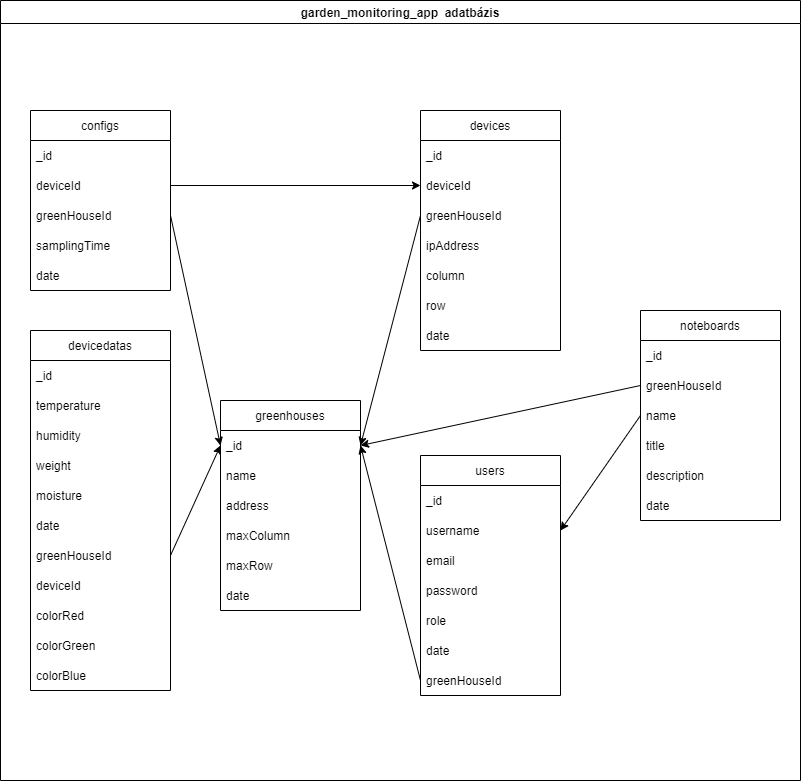

The diagram above was exported from draw.io. Its source (the exported page's mxGraphModel, read from the mxfile embedded in the PNG):
<mxGraphModel dx="1381" dy="787" grid="1" gridSize="10" guides="1" tooltips="1" connect="1" arrows="1" fold="1" page="1" pageScale="1" pageWidth="827" pageHeight="1169" background="none" math="0" shadow="0">
  <root>
    <mxCell id="0" />
    <mxCell id="1" parent="0" />
    <mxCell id="CtIYzXu0d7sWzjBFMPj8-1" value="garden_monitoring_app  adatbázis" style="swimlane;" vertex="1" parent="1">
      <mxGeometry x="10" y="130" width="800" height="780" as="geometry" />
    </mxCell>
    <mxCell id="CtIYzXu0d7sWzjBFMPj8-2" value="configs" style="swimlane;fontStyle=0;childLayout=stackLayout;horizontal=1;startSize=30;horizontalStack=0;resizeParent=1;resizeParentMax=0;resizeLast=0;collapsible=1;marginBottom=0;" vertex="1" parent="CtIYzXu0d7sWzjBFMPj8-1">
      <mxGeometry x="30" y="110" width="140" height="180" as="geometry" />
    </mxCell>
    <mxCell id="CtIYzXu0d7sWzjBFMPj8-3" value="_id" style="text;strokeColor=none;fillColor=none;align=left;verticalAlign=middle;spacingLeft=4;spacingRight=4;overflow=hidden;points=[[0,0.5],[1,0.5]];portConstraint=eastwest;rotatable=0;" vertex="1" parent="CtIYzXu0d7sWzjBFMPj8-2">
      <mxGeometry y="30" width="140" height="30" as="geometry" />
    </mxCell>
    <mxCell id="CtIYzXu0d7sWzjBFMPj8-4" value="deviceId" style="text;strokeColor=none;fillColor=none;align=left;verticalAlign=middle;spacingLeft=4;spacingRight=4;overflow=hidden;points=[[0,0.5],[1,0.5]];portConstraint=eastwest;rotatable=0;" vertex="1" parent="CtIYzXu0d7sWzjBFMPj8-2">
      <mxGeometry y="60" width="140" height="30" as="geometry" />
    </mxCell>
    <mxCell id="CtIYzXu0d7sWzjBFMPj8-5" value="greenHouseId" style="text;strokeColor=none;fillColor=none;align=left;verticalAlign=middle;spacingLeft=4;spacingRight=4;overflow=hidden;points=[[0,0.5],[1,0.5]];portConstraint=eastwest;rotatable=0;" vertex="1" parent="CtIYzXu0d7sWzjBFMPj8-2">
      <mxGeometry y="90" width="140" height="30" as="geometry" />
    </mxCell>
    <mxCell id="CtIYzXu0d7sWzjBFMPj8-6" value="samplingTime" style="text;strokeColor=none;fillColor=none;align=left;verticalAlign=middle;spacingLeft=4;spacingRight=4;overflow=hidden;points=[[0,0.5],[1,0.5]];portConstraint=eastwest;rotatable=0;" vertex="1" parent="CtIYzXu0d7sWzjBFMPj8-2">
      <mxGeometry y="120" width="140" height="30" as="geometry" />
    </mxCell>
    <mxCell id="CtIYzXu0d7sWzjBFMPj8-7" value="date" style="text;strokeColor=none;fillColor=none;align=left;verticalAlign=middle;spacingLeft=4;spacingRight=4;overflow=hidden;points=[[0,0.5],[1,0.5]];portConstraint=eastwest;rotatable=0;" vertex="1" parent="CtIYzXu0d7sWzjBFMPj8-2">
      <mxGeometry y="150" width="140" height="30" as="geometry" />
    </mxCell>
    <mxCell id="CtIYzXu0d7sWzjBFMPj8-10" value="devices" style="swimlane;fontStyle=0;childLayout=stackLayout;horizontal=1;startSize=30;horizontalStack=0;resizeParent=1;resizeParentMax=0;resizeLast=0;collapsible=1;marginBottom=0;" vertex="1" parent="CtIYzXu0d7sWzjBFMPj8-1">
      <mxGeometry x="420" y="110" width="140" height="240" as="geometry" />
    </mxCell>
    <mxCell id="CtIYzXu0d7sWzjBFMPj8-11" value="_id" style="text;strokeColor=none;fillColor=none;align=left;verticalAlign=middle;spacingLeft=4;spacingRight=4;overflow=hidden;points=[[0,0.5],[1,0.5]];portConstraint=eastwest;rotatable=0;" vertex="1" parent="CtIYzXu0d7sWzjBFMPj8-10">
      <mxGeometry y="30" width="140" height="30" as="geometry" />
    </mxCell>
    <mxCell id="CtIYzXu0d7sWzjBFMPj8-12" value="deviceId" style="text;strokeColor=none;fillColor=none;align=left;verticalAlign=middle;spacingLeft=4;spacingRight=4;overflow=hidden;points=[[0,0.5],[1,0.5]];portConstraint=eastwest;rotatable=0;" vertex="1" parent="CtIYzXu0d7sWzjBFMPj8-10">
      <mxGeometry y="60" width="140" height="30" as="geometry" />
    </mxCell>
    <mxCell id="CtIYzXu0d7sWzjBFMPj8-13" value="greenHouseId" style="text;strokeColor=none;fillColor=none;align=left;verticalAlign=middle;spacingLeft=4;spacingRight=4;overflow=hidden;points=[[0,0.5],[1,0.5]];portConstraint=eastwest;rotatable=0;" vertex="1" parent="CtIYzXu0d7sWzjBFMPj8-10">
      <mxGeometry y="90" width="140" height="30" as="geometry" />
    </mxCell>
    <mxCell id="CtIYzXu0d7sWzjBFMPj8-14" value="ipAddress" style="text;strokeColor=none;fillColor=none;align=left;verticalAlign=middle;spacingLeft=4;spacingRight=4;overflow=hidden;points=[[0,0.5],[1,0.5]];portConstraint=eastwest;rotatable=0;" vertex="1" parent="CtIYzXu0d7sWzjBFMPj8-10">
      <mxGeometry y="120" width="140" height="30" as="geometry" />
    </mxCell>
    <mxCell id="CtIYzXu0d7sWzjBFMPj8-15" value="column" style="text;strokeColor=none;fillColor=none;align=left;verticalAlign=middle;spacingLeft=4;spacingRight=4;overflow=hidden;points=[[0,0.5],[1,0.5]];portConstraint=eastwest;rotatable=0;" vertex="1" parent="CtIYzXu0d7sWzjBFMPj8-10">
      <mxGeometry y="150" width="140" height="30" as="geometry" />
    </mxCell>
    <mxCell id="CtIYzXu0d7sWzjBFMPj8-16" value="row" style="text;strokeColor=none;fillColor=none;align=left;verticalAlign=middle;spacingLeft=4;spacingRight=4;overflow=hidden;points=[[0,0.5],[1,0.5]];portConstraint=eastwest;rotatable=0;" vertex="1" parent="CtIYzXu0d7sWzjBFMPj8-10">
      <mxGeometry y="180" width="140" height="30" as="geometry" />
    </mxCell>
    <mxCell id="CtIYzXu0d7sWzjBFMPj8-17" value="date" style="text;strokeColor=none;fillColor=none;align=left;verticalAlign=middle;spacingLeft=4;spacingRight=4;overflow=hidden;points=[[0,0.5],[1,0.5]];portConstraint=eastwest;rotatable=0;" vertex="1" parent="CtIYzXu0d7sWzjBFMPj8-10">
      <mxGeometry y="210" width="140" height="30" as="geometry" />
    </mxCell>
    <mxCell id="CtIYzXu0d7sWzjBFMPj8-18" value="" style="endArrow=classic;html=1;rounded=0;exitX=1;exitY=0.5;exitDx=0;exitDy=0;entryX=0;entryY=0.5;entryDx=0;entryDy=0;" edge="1" parent="CtIYzXu0d7sWzjBFMPj8-1" source="CtIYzXu0d7sWzjBFMPj8-4" target="CtIYzXu0d7sWzjBFMPj8-12">
      <mxGeometry width="50" height="50" relative="1" as="geometry">
        <mxPoint x="331" y="300" as="sourcePoint" />
        <mxPoint x="381" y="250" as="targetPoint" />
      </mxGeometry>
    </mxCell>
    <mxCell id="CtIYzXu0d7sWzjBFMPj8-19" value="devicedatas" style="swimlane;fontStyle=0;childLayout=stackLayout;horizontal=1;startSize=30;horizontalStack=0;resizeParent=1;resizeParentMax=0;resizeLast=0;collapsible=1;marginBottom=0;" vertex="1" parent="CtIYzXu0d7sWzjBFMPj8-1">
      <mxGeometry x="30" y="330" width="140" height="360" as="geometry" />
    </mxCell>
    <mxCell id="CtIYzXu0d7sWzjBFMPj8-20" value="_id" style="text;strokeColor=none;fillColor=none;align=left;verticalAlign=middle;spacingLeft=4;spacingRight=4;overflow=hidden;points=[[0,0.5],[1,0.5]];portConstraint=eastwest;rotatable=0;" vertex="1" parent="CtIYzXu0d7sWzjBFMPj8-19">
      <mxGeometry y="30" width="140" height="30" as="geometry" />
    </mxCell>
    <mxCell id="CtIYzXu0d7sWzjBFMPj8-21" value="temperature" style="text;strokeColor=none;fillColor=none;align=left;verticalAlign=middle;spacingLeft=4;spacingRight=4;overflow=hidden;points=[[0,0.5],[1,0.5]];portConstraint=eastwest;rotatable=0;" vertex="1" parent="CtIYzXu0d7sWzjBFMPj8-19">
      <mxGeometry y="60" width="140" height="30" as="geometry" />
    </mxCell>
    <mxCell id="CtIYzXu0d7sWzjBFMPj8-22" value="humidity" style="text;strokeColor=none;fillColor=none;align=left;verticalAlign=middle;spacingLeft=4;spacingRight=4;overflow=hidden;points=[[0,0.5],[1,0.5]];portConstraint=eastwest;rotatable=0;" vertex="1" parent="CtIYzXu0d7sWzjBFMPj8-19">
      <mxGeometry y="90" width="140" height="30" as="geometry" />
    </mxCell>
    <mxCell id="CtIYzXu0d7sWzjBFMPj8-23" value="weight" style="text;strokeColor=none;fillColor=none;align=left;verticalAlign=middle;spacingLeft=4;spacingRight=4;overflow=hidden;points=[[0,0.5],[1,0.5]];portConstraint=eastwest;rotatable=0;" vertex="1" parent="CtIYzXu0d7sWzjBFMPj8-19">
      <mxGeometry y="120" width="140" height="30" as="geometry" />
    </mxCell>
    <mxCell id="CtIYzXu0d7sWzjBFMPj8-24" value="moisture" style="text;strokeColor=none;fillColor=none;align=left;verticalAlign=middle;spacingLeft=4;spacingRight=4;overflow=hidden;points=[[0,0.5],[1,0.5]];portConstraint=eastwest;rotatable=0;" vertex="1" parent="CtIYzXu0d7sWzjBFMPj8-19">
      <mxGeometry y="150" width="140" height="30" as="geometry" />
    </mxCell>
    <mxCell id="CtIYzXu0d7sWzjBFMPj8-25" value="date" style="text;strokeColor=none;fillColor=none;align=left;verticalAlign=middle;spacingLeft=4;spacingRight=4;overflow=hidden;points=[[0,0.5],[1,0.5]];portConstraint=eastwest;rotatable=0;" vertex="1" parent="CtIYzXu0d7sWzjBFMPj8-19">
      <mxGeometry y="180" width="140" height="30" as="geometry" />
    </mxCell>
    <mxCell id="CtIYzXu0d7sWzjBFMPj8-26" value="greenHouseId" style="text;strokeColor=none;fillColor=none;align=left;verticalAlign=middle;spacingLeft=4;spacingRight=4;overflow=hidden;points=[[0,0.5],[1,0.5]];portConstraint=eastwest;rotatable=0;" vertex="1" parent="CtIYzXu0d7sWzjBFMPj8-19">
      <mxGeometry y="210" width="140" height="30" as="geometry" />
    </mxCell>
    <mxCell id="CtIYzXu0d7sWzjBFMPj8-27" value="deviceId" style="text;strokeColor=none;fillColor=none;align=left;verticalAlign=middle;spacingLeft=4;spacingRight=4;overflow=hidden;points=[[0,0.5],[1,0.5]];portConstraint=eastwest;rotatable=0;" vertex="1" parent="CtIYzXu0d7sWzjBFMPj8-19">
      <mxGeometry y="240" width="140" height="30" as="geometry" />
    </mxCell>
    <mxCell id="CtIYzXu0d7sWzjBFMPj8-28" value="colorRed" style="text;strokeColor=none;fillColor=none;align=left;verticalAlign=middle;spacingLeft=4;spacingRight=4;overflow=hidden;points=[[0,0.5],[1,0.5]];portConstraint=eastwest;rotatable=0;" vertex="1" parent="CtIYzXu0d7sWzjBFMPj8-19">
      <mxGeometry y="270" width="140" height="30" as="geometry" />
    </mxCell>
    <mxCell id="CtIYzXu0d7sWzjBFMPj8-29" value="colorGreen" style="text;strokeColor=none;fillColor=none;align=left;verticalAlign=middle;spacingLeft=4;spacingRight=4;overflow=hidden;points=[[0,0.5],[1,0.5]];portConstraint=eastwest;rotatable=0;" vertex="1" parent="CtIYzXu0d7sWzjBFMPj8-19">
      <mxGeometry y="300" width="140" height="30" as="geometry" />
    </mxCell>
    <mxCell id="CtIYzXu0d7sWzjBFMPj8-30" value="colorBlue" style="text;strokeColor=none;fillColor=none;align=left;verticalAlign=middle;spacingLeft=4;spacingRight=4;overflow=hidden;points=[[0,0.5],[1,0.5]];portConstraint=eastwest;rotatable=0;" vertex="1" parent="CtIYzXu0d7sWzjBFMPj8-19">
      <mxGeometry y="330" width="140" height="30" as="geometry" />
    </mxCell>
    <mxCell id="CtIYzXu0d7sWzjBFMPj8-31" value="greenhouses" style="swimlane;fontStyle=0;childLayout=stackLayout;horizontal=1;startSize=30;horizontalStack=0;resizeParent=1;resizeParentMax=0;resizeLast=0;collapsible=1;marginBottom=0;" vertex="1" parent="CtIYzXu0d7sWzjBFMPj8-1">
      <mxGeometry x="220" y="400" width="140" height="210" as="geometry" />
    </mxCell>
    <mxCell id="CtIYzXu0d7sWzjBFMPj8-32" value="_id" style="text;strokeColor=none;fillColor=none;align=left;verticalAlign=middle;spacingLeft=4;spacingRight=4;overflow=hidden;points=[[0,0.5],[1,0.5]];portConstraint=eastwest;rotatable=0;" vertex="1" parent="CtIYzXu0d7sWzjBFMPj8-31">
      <mxGeometry y="30" width="140" height="30" as="geometry" />
    </mxCell>
    <mxCell id="CtIYzXu0d7sWzjBFMPj8-33" value="name" style="text;strokeColor=none;fillColor=none;align=left;verticalAlign=middle;spacingLeft=4;spacingRight=4;overflow=hidden;points=[[0,0.5],[1,0.5]];portConstraint=eastwest;rotatable=0;" vertex="1" parent="CtIYzXu0d7sWzjBFMPj8-31">
      <mxGeometry y="60" width="140" height="30" as="geometry" />
    </mxCell>
    <mxCell id="CtIYzXu0d7sWzjBFMPj8-34" value="address" style="text;strokeColor=none;fillColor=none;align=left;verticalAlign=middle;spacingLeft=4;spacingRight=4;overflow=hidden;points=[[0,0.5],[1,0.5]];portConstraint=eastwest;rotatable=0;" vertex="1" parent="CtIYzXu0d7sWzjBFMPj8-31">
      <mxGeometry y="90" width="140" height="30" as="geometry" />
    </mxCell>
    <mxCell id="CtIYzXu0d7sWzjBFMPj8-37" value="maxColumn" style="text;strokeColor=none;fillColor=none;align=left;verticalAlign=middle;spacingLeft=4;spacingRight=4;overflow=hidden;points=[[0,0.5],[1,0.5]];portConstraint=eastwest;rotatable=0;" vertex="1" parent="CtIYzXu0d7sWzjBFMPj8-31">
      <mxGeometry y="120" width="140" height="30" as="geometry" />
    </mxCell>
    <mxCell id="CtIYzXu0d7sWzjBFMPj8-36" value="maxRow" style="text;strokeColor=none;fillColor=none;align=left;verticalAlign=middle;spacingLeft=4;spacingRight=4;overflow=hidden;points=[[0,0.5],[1,0.5]];portConstraint=eastwest;rotatable=0;" vertex="1" parent="CtIYzXu0d7sWzjBFMPj8-31">
      <mxGeometry y="150" width="140" height="30" as="geometry" />
    </mxCell>
    <mxCell id="CtIYzXu0d7sWzjBFMPj8-35" value="date" style="text;strokeColor=none;fillColor=none;align=left;verticalAlign=middle;spacingLeft=4;spacingRight=4;overflow=hidden;points=[[0,0.5],[1,0.5]];portConstraint=eastwest;rotatable=0;" vertex="1" parent="CtIYzXu0d7sWzjBFMPj8-31">
      <mxGeometry y="180" width="140" height="30" as="geometry" />
    </mxCell>
    <mxCell id="CtIYzXu0d7sWzjBFMPj8-38" value="" style="endArrow=classic;html=1;rounded=0;exitX=1;exitY=0.5;exitDx=0;exitDy=0;entryX=0;entryY=0.5;entryDx=0;entryDy=0;" edge="1" parent="CtIYzXu0d7sWzjBFMPj8-1" source="CtIYzXu0d7sWzjBFMPj8-26" target="CtIYzXu0d7sWzjBFMPj8-32">
      <mxGeometry width="50" height="50" relative="1" as="geometry">
        <mxPoint x="380" y="480" as="sourcePoint" />
        <mxPoint x="430" y="430" as="targetPoint" />
      </mxGeometry>
    </mxCell>
    <mxCell id="CtIYzXu0d7sWzjBFMPj8-39" value="" style="endArrow=classic;html=1;rounded=0;exitX=1;exitY=0.5;exitDx=0;exitDy=0;entryX=0;entryY=0.5;entryDx=0;entryDy=0;" edge="1" parent="CtIYzXu0d7sWzjBFMPj8-1" source="CtIYzXu0d7sWzjBFMPj8-5" target="CtIYzXu0d7sWzjBFMPj8-32">
      <mxGeometry width="50" height="50" relative="1" as="geometry">
        <mxPoint x="380" y="480" as="sourcePoint" />
        <mxPoint x="430" y="430" as="targetPoint" />
      </mxGeometry>
    </mxCell>
    <mxCell id="CtIYzXu0d7sWzjBFMPj8-40" value="" style="endArrow=classic;html=1;rounded=0;entryX=1;entryY=0.5;entryDx=0;entryDy=0;exitX=0;exitY=0.5;exitDx=0;exitDy=0;" edge="1" parent="CtIYzXu0d7sWzjBFMPj8-1" source="CtIYzXu0d7sWzjBFMPj8-13" target="CtIYzXu0d7sWzjBFMPj8-32">
      <mxGeometry width="50" height="50" relative="1" as="geometry">
        <mxPoint x="380" y="480" as="sourcePoint" />
        <mxPoint x="430" y="430" as="targetPoint" />
      </mxGeometry>
    </mxCell>
    <mxCell id="CtIYzXu0d7sWzjBFMPj8-41" value="noteboards" style="swimlane;fontStyle=0;childLayout=stackLayout;horizontal=1;startSize=30;horizontalStack=0;resizeParent=1;resizeParentMax=0;resizeLast=0;collapsible=1;marginBottom=0;" vertex="1" parent="CtIYzXu0d7sWzjBFMPj8-1">
      <mxGeometry x="640" y="310" width="140" height="210" as="geometry" />
    </mxCell>
    <mxCell id="CtIYzXu0d7sWzjBFMPj8-52" value="_id" style="text;strokeColor=none;fillColor=none;align=left;verticalAlign=middle;spacingLeft=4;spacingRight=4;overflow=hidden;points=[[0,0.5],[1,0.5]];portConstraint=eastwest;rotatable=0;" vertex="1" parent="CtIYzXu0d7sWzjBFMPj8-41">
      <mxGeometry y="30" width="140" height="30" as="geometry" />
    </mxCell>
    <mxCell id="CtIYzXu0d7sWzjBFMPj8-42" value="greenHouseId" style="text;strokeColor=none;fillColor=none;align=left;verticalAlign=middle;spacingLeft=4;spacingRight=4;overflow=hidden;points=[[0,0.5],[1,0.5]];portConstraint=eastwest;rotatable=0;" vertex="1" parent="CtIYzXu0d7sWzjBFMPj8-41">
      <mxGeometry y="60" width="140" height="30" as="geometry" />
    </mxCell>
    <mxCell id="CtIYzXu0d7sWzjBFMPj8-43" value="name" style="text;strokeColor=none;fillColor=none;align=left;verticalAlign=middle;spacingLeft=4;spacingRight=4;overflow=hidden;points=[[0,0.5],[1,0.5]];portConstraint=eastwest;rotatable=0;" vertex="1" parent="CtIYzXu0d7sWzjBFMPj8-41">
      <mxGeometry y="90" width="140" height="30" as="geometry" />
    </mxCell>
    <mxCell id="CtIYzXu0d7sWzjBFMPj8-44" value="title" style="text;strokeColor=none;fillColor=none;align=left;verticalAlign=middle;spacingLeft=4;spacingRight=4;overflow=hidden;points=[[0,0.5],[1,0.5]];portConstraint=eastwest;rotatable=0;" vertex="1" parent="CtIYzXu0d7sWzjBFMPj8-41">
      <mxGeometry y="120" width="140" height="30" as="geometry" />
    </mxCell>
    <mxCell id="CtIYzXu0d7sWzjBFMPj8-45" value="description" style="text;strokeColor=none;fillColor=none;align=left;verticalAlign=middle;spacingLeft=4;spacingRight=4;overflow=hidden;points=[[0,0.5],[1,0.5]];portConstraint=eastwest;rotatable=0;" vertex="1" parent="CtIYzXu0d7sWzjBFMPj8-41">
      <mxGeometry y="150" width="140" height="30" as="geometry" />
    </mxCell>
    <mxCell id="CtIYzXu0d7sWzjBFMPj8-46" value="date" style="text;strokeColor=none;fillColor=none;align=left;verticalAlign=middle;spacingLeft=4;spacingRight=4;overflow=hidden;points=[[0,0.5],[1,0.5]];portConstraint=eastwest;rotatable=0;" vertex="1" parent="CtIYzXu0d7sWzjBFMPj8-41">
      <mxGeometry y="180" width="140" height="30" as="geometry" />
    </mxCell>
    <mxCell id="CtIYzXu0d7sWzjBFMPj8-48" value="users" style="swimlane;fontStyle=0;childLayout=stackLayout;horizontal=1;startSize=30;horizontalStack=0;resizeParent=1;resizeParentMax=0;resizeLast=0;collapsible=1;marginBottom=0;" vertex="1" parent="CtIYzXu0d7sWzjBFMPj8-1">
      <mxGeometry x="420" y="455" width="140" height="240" as="geometry" />
    </mxCell>
    <mxCell id="CtIYzXu0d7sWzjBFMPj8-49" value="_id" style="text;strokeColor=none;fillColor=none;align=left;verticalAlign=middle;spacingLeft=4;spacingRight=4;overflow=hidden;points=[[0,0.5],[1,0.5]];portConstraint=eastwest;rotatable=0;" vertex="1" parent="CtIYzXu0d7sWzjBFMPj8-48">
      <mxGeometry y="30" width="140" height="30" as="geometry" />
    </mxCell>
    <mxCell id="CtIYzXu0d7sWzjBFMPj8-50" value="username" style="text;strokeColor=none;fillColor=none;align=left;verticalAlign=middle;spacingLeft=4;spacingRight=4;overflow=hidden;points=[[0,0.5],[1,0.5]];portConstraint=eastwest;rotatable=0;" vertex="1" parent="CtIYzXu0d7sWzjBFMPj8-48">
      <mxGeometry y="60" width="140" height="30" as="geometry" />
    </mxCell>
    <mxCell id="CtIYzXu0d7sWzjBFMPj8-51" value="email" style="text;strokeColor=none;fillColor=none;align=left;verticalAlign=middle;spacingLeft=4;spacingRight=4;overflow=hidden;points=[[0,0.5],[1,0.5]];portConstraint=eastwest;rotatable=0;" vertex="1" parent="CtIYzXu0d7sWzjBFMPj8-48">
      <mxGeometry y="90" width="140" height="30" as="geometry" />
    </mxCell>
    <mxCell id="CtIYzXu0d7sWzjBFMPj8-53" value="password" style="text;strokeColor=none;fillColor=none;align=left;verticalAlign=middle;spacingLeft=4;spacingRight=4;overflow=hidden;points=[[0,0.5],[1,0.5]];portConstraint=eastwest;rotatable=0;" vertex="1" parent="CtIYzXu0d7sWzjBFMPj8-48">
      <mxGeometry y="120" width="140" height="30" as="geometry" />
    </mxCell>
    <mxCell id="CtIYzXu0d7sWzjBFMPj8-54" value="role" style="text;strokeColor=none;fillColor=none;align=left;verticalAlign=middle;spacingLeft=4;spacingRight=4;overflow=hidden;points=[[0,0.5],[1,0.5]];portConstraint=eastwest;rotatable=0;" vertex="1" parent="CtIYzXu0d7sWzjBFMPj8-48">
      <mxGeometry y="150" width="140" height="30" as="geometry" />
    </mxCell>
    <mxCell id="CtIYzXu0d7sWzjBFMPj8-55" value="date" style="text;strokeColor=none;fillColor=none;align=left;verticalAlign=middle;spacingLeft=4;spacingRight=4;overflow=hidden;points=[[0,0.5],[1,0.5]];portConstraint=eastwest;rotatable=0;" vertex="1" parent="CtIYzXu0d7sWzjBFMPj8-48">
      <mxGeometry y="180" width="140" height="30" as="geometry" />
    </mxCell>
    <mxCell id="CtIYzXu0d7sWzjBFMPj8-56" value="greenHouseId" style="text;strokeColor=none;fillColor=none;align=left;verticalAlign=middle;spacingLeft=4;spacingRight=4;overflow=hidden;points=[[0,0.5],[1,0.5]];portConstraint=eastwest;rotatable=0;" vertex="1" parent="CtIYzXu0d7sWzjBFMPj8-48">
      <mxGeometry y="210" width="140" height="30" as="geometry" />
    </mxCell>
    <mxCell id="CtIYzXu0d7sWzjBFMPj8-57" value="" style="endArrow=classic;html=1;rounded=0;exitX=0;exitY=0.5;exitDx=0;exitDy=0;entryX=1;entryY=0.5;entryDx=0;entryDy=0;" edge="1" parent="CtIYzXu0d7sWzjBFMPj8-1" source="CtIYzXu0d7sWzjBFMPj8-56" target="CtIYzXu0d7sWzjBFMPj8-32">
      <mxGeometry width="50" height="50" relative="1" as="geometry">
        <mxPoint x="380" y="480" as="sourcePoint" />
        <mxPoint x="430" y="430" as="targetPoint" />
      </mxGeometry>
    </mxCell>
    <mxCell id="CtIYzXu0d7sWzjBFMPj8-47" value="" style="endArrow=classic;html=1;rounded=0;exitX=0;exitY=0.5;exitDx=0;exitDy=0;entryX=1;entryY=0.5;entryDx=0;entryDy=0;" edge="1" parent="CtIYzXu0d7sWzjBFMPj8-1" source="CtIYzXu0d7sWzjBFMPj8-43" target="CtIYzXu0d7sWzjBFMPj8-50">
      <mxGeometry width="50" height="50" relative="1" as="geometry">
        <mxPoint x="380" y="480" as="sourcePoint" />
        <mxPoint x="450" y="290" as="targetPoint" />
      </mxGeometry>
    </mxCell>
    <mxCell id="CtIYzXu0d7sWzjBFMPj8-58" value="" style="endArrow=classic;html=1;rounded=0;exitX=0;exitY=0.5;exitDx=0;exitDy=0;entryX=1;entryY=0.5;entryDx=0;entryDy=0;" edge="1" parent="CtIYzXu0d7sWzjBFMPj8-1" source="CtIYzXu0d7sWzjBFMPj8-42" target="CtIYzXu0d7sWzjBFMPj8-32">
      <mxGeometry width="50" height="50" relative="1" as="geometry">
        <mxPoint x="380" y="480" as="sourcePoint" />
        <mxPoint x="430" y="430" as="targetPoint" />
      </mxGeometry>
    </mxCell>
  </root>
</mxGraphModel>